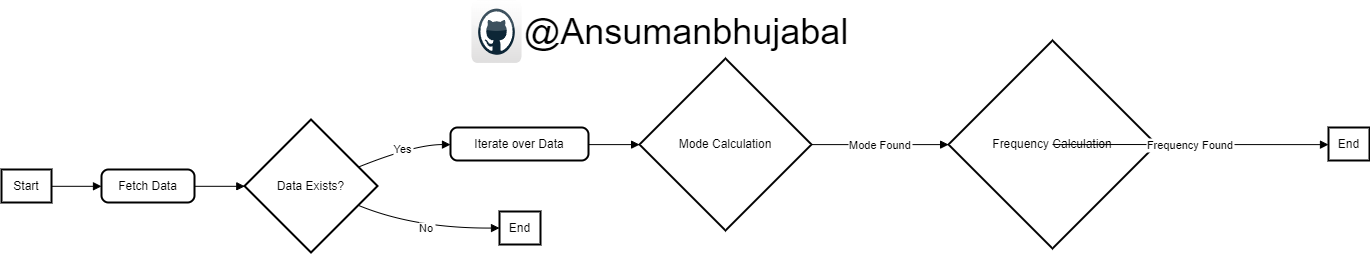

The diagram above was exported from draw.io. Its source (the exported page's mxGraphModel, read from the mxfile embedded in the PNG):
<mxGraphModel dx="2368" dy="1766" grid="1" gridSize="10" guides="1" tooltips="1" connect="1" arrows="1" fold="1" page="1" pageScale="1" pageWidth="850" pageHeight="1100" math="0" shadow="0">
  <root>
    <mxCell id="0" />
    <mxCell id="1" parent="0" />
    <mxCell id="2" value="Start" style="whiteSpace=wrap;strokeWidth=2;" parent="1" vertex="1">
      <mxGeometry y="129" width="50" height="33" as="geometry" />
    </mxCell>
    <mxCell id="3" value="Fetch Data" style="rounded=1;absoluteArcSize=1;arcSize=14;whiteSpace=wrap;strokeWidth=2;" parent="1" vertex="1">
      <mxGeometry x="100" y="129" width="93" height="33" as="geometry" />
    </mxCell>
    <mxCell id="4" value="Data Exists?" style="rhombus;strokeWidth=2;whiteSpace=wrap;" parent="1" vertex="1">
      <mxGeometry x="243" y="79" width="133" height="133" as="geometry" />
    </mxCell>
    <mxCell id="5" value="Iterate over Data" style="rounded=1;absoluteArcSize=1;arcSize=14;whiteSpace=wrap;strokeWidth=2;" parent="1" vertex="1">
      <mxGeometry x="449" y="87" width="138" height="33" as="geometry" />
    </mxCell>
    <mxCell id="6" value="Mode Calculation" style="rhombus;strokeWidth=2;whiteSpace=wrap;" parent="1" vertex="1">
      <mxGeometry x="638" y="18" width="172" height="172" as="geometry" />
    </mxCell>
    <mxCell id="7" value="Frequency Calculation" style="rhombus;strokeWidth=2;whiteSpace=wrap;" parent="1" vertex="1">
      <mxGeometry x="947" width="208" height="208" as="geometry" />
    </mxCell>
    <mxCell id="8" value="End" style="whiteSpace=wrap;strokeWidth=2;" parent="1" vertex="1">
      <mxGeometry x="1327" y="87" width="41" height="33" as="geometry" />
    </mxCell>
    <mxCell id="9" value="End" style="whiteSpace=wrap;strokeWidth=2;" parent="1" vertex="1">
      <mxGeometry x="498" y="171" width="41" height="33" as="geometry" />
    </mxCell>
    <mxCell id="10" value="" style="curved=1;startArrow=none;endArrow=block;exitX=1.0012812805175781;exitY=0.5094695813728102;entryX=0.0006888604933215726;entryY=0.5094695813728102;" parent="1" source="2" target="3" edge="1">
      <mxGeometry relative="1" as="geometry">
        <Array as="points" />
      </mxGeometry>
    </mxCell>
    <mxCell id="11" value="" style="curved=1;startArrow=none;endArrow=block;exitX=0.9998824416950185;exitY=0.5094695813728102;entryX=-0.00008220242378406955;entryY=0.502349595378216;" parent="1" source="3" target="4" edge="1">
      <mxGeometry relative="1" as="geometry">
        <Array as="points" />
      </mxGeometry>
    </mxCell>
    <mxCell id="12" value="Yes" style="curved=1;startArrow=none;endArrow=block;exitX=1.00017627916838;exitY=0.3003450675540464;entryX=0.00343076733575351;entryY=0.5185604673443418;" parent="1" source="4" target="5" edge="1">
      <mxGeometry relative="1" as="geometry">
        <Array as="points">
          <mxPoint x="413" y="104" />
        </Array>
      </mxGeometry>
    </mxCell>
    <mxCell id="13" value="" style="curved=1;startArrow=none;endArrow=block;exitX=1.0048800205838853;exitY=0.5185604673443418;entryX=-0.0018985881361850473;entryY=0.5006540431532749;" parent="1" source="5" target="6" edge="1">
      <mxGeometry relative="1" as="geometry">
        <Array as="points" />
      </mxGeometry>
    </mxCell>
    <mxCell id="14" value="Mode Found" style="curved=1;startArrow=none;endArrow=block;exitX=0.999990929004758;exitY=0.5006540431532749;entryX=-0.001990666756263146;entryY=0.5005408433767465;" parent="1" source="6" target="7" edge="1">
      <mxGeometry relative="1" as="geometry">
        <Array as="points" />
      </mxGeometry>
    </mxCell>
    <mxCell id="15" value="Frequency Found" style="curved=1;startArrow=none;endArrow=block;exitX=0.9990910199972299;exitY=0.5005408433767465;entryX=0.007278907589796112;entryY=0.5185604673443418;" parent="1" source="7" target="8" edge="1">
      <mxGeometry relative="1" as="geometry">
        <Array as="points" />
      </mxGeometry>
    </mxCell>
    <mxCell id="16" value="No" style="curved=1;startArrow=none;endArrow=block;exitX=1.00017627916838;exitY=0.7043541232023856;entryX=-0.0011050061481754955;entryY=0.5003786954012784;" parent="1" source="4" target="9" edge="1">
      <mxGeometry relative="1" as="geometry">
        <Array as="points">
          <mxPoint x="413" y="188" />
        </Array>
      </mxGeometry>
    </mxCell>
    <mxCell id="BLigEJ9rnyAZ-4hv5y_d-16" value="" style="dashed=0;outlineConnect=0;html=1;align=center;labelPosition=center;verticalLabelPosition=bottom;verticalAlign=top;shape=mxgraph.webicons.github;gradientColor=#DFDEDE" vertex="1" parent="1">
      <mxGeometry x="470" y="-40" width="50" height="62.4" as="geometry" />
    </mxCell>
    <mxCell id="BLigEJ9rnyAZ-4hv5y_d-17" value="&lt;font style=&quot;font-size: 36px;&quot;&gt;@Ansumanbhujabal&lt;/font&gt;" style="text;strokeColor=none;align=center;fillColor=none;html=1;verticalAlign=middle;whiteSpace=wrap;rounded=0;" vertex="1" parent="1">
      <mxGeometry x="540" y="-28.799999999999997" width="290" height="40" as="geometry" />
    </mxCell>
  </root>
</mxGraphModel>